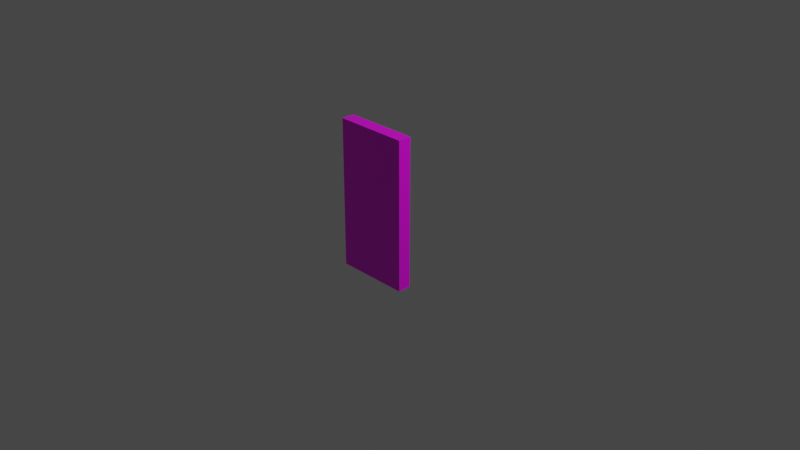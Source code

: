 # Source: multidecor_kitchen_wall_cabinet_half_door.blend  (saved by Blender 2.90.7; exported with 4.5.12 LTS)
import bpy
from mathutils import Matrix  # noqa: F401  (used for matrix-valued properties, if any)

bpy.ops.wm.read_factory_settings(use_empty=True)
scene = bpy.context.scene
scene.name = 'Scene'

# ---- collections
col_collection = bpy.data.collections.new('Collection'); scene.collection.children.link(col_collection)

# ---- images (referenced by path relative to the original .blend; pixels are not part of the script)
import os
ASSET_DIR = os.environ.get("B2B_ASSET_DIR", "")  # directory of the original .blend (textures are referenced by path, not embedded)
HERE = os.path.dirname(os.path.abspath(__file__))  # packed textures are extracted next to this script under _unpacked/

def load_image(name, relpath, width, height, colorspace="sRGB"):
    """Load a texture the original file referenced (path relative to the .blend, or extracted next to this script)."""
    p = next((c for c in (os.path.join(HERE, relpath), os.path.join(ASSET_DIR, relpath)) if relpath and os.path.exists(c)), "")
    if p:
        img = bpy.data.images.load(p, check_existing=True)
        img.name = name
    else:  # same state as the original file: an image datablock whose file is absent (Cycles renders it pink)
        img = bpy.data.images.new(name, width, height)
        img.source = "FILE"
        img.filepath = "//" + (relpath or name)
    img.colorspace_settings.name = colorspace
    return img
img_multidecor_wood_png_002 = load_image('multidecor_wood.png.002', 'multidecor_wood.png', 1024, 1024, 'sRGB')
img_multidecor_metal_material_png_002 = load_image('multidecor_metal_material.png.002', 'multidecor_metal_material.png', 1024, 1024, 'sRGB')

# ---- materials (node trees are filled in below, after node groups)
mat_material_008 = bpy.data.materials.new('Material.008')
mat_material_008.alpha_threshold = 0.0
mat_material_008.use_transparent_shadow = False
mat_material_008.line_color = (0.0, 0.0, 0.0, 1.0)
mat_material_007 = bpy.data.materials.new('Material.007')
mat_material_007.use_transparent_shadow = False

# ---- material node trees
mat_material_008.use_nodes = True; mat_material_008.node_tree.nodes.clear()
_N = mat_material_008.node_tree.nodes; _L = mat_material_008.node_tree.links
n0 = _N.new('ShaderNodeOutputMaterial'); n0.name = 'Material Output'; n0.location = (300, 300)
n1 = _N.new('ShaderNodeBsdfPrincipled'); n1.name = 'Principled BSDF'; n1.location = (10, 300)
n1.distribution = 'GGX'
n1.subsurface_method = 'BURLEY'
n1.inputs[2].default_value = 0.4
n1.inputs[3].default_value = 1.45
n1.inputs[27].default_value = (0.0, 0.0, 0.0, 1.0)
n1.inputs[28].default_value = 1.0
n2 = _N.new('ShaderNodeTexImage'); n2.name = 'Image Texture'; n2.location = (-280, 280)
n2.image = img_multidecor_wood_png_002
n2.interpolation = 'Closest'
_L.new(n1.outputs[0], n0.inputs[0])
_L.new(n2.outputs[0], n1.inputs[0])
n0.is_active_output = True
mat_material_007.use_nodes = True; mat_material_007.node_tree.nodes.clear()
_N = mat_material_007.node_tree.nodes; _L = mat_material_007.node_tree.links
n0 = _N.new('ShaderNodeBsdfPrincipled'); n0.name = 'Principled BSDF'; n0.location = (10, 300)
n0.distribution = 'GGX'
n0.subsurface_method = 'BURLEY'
n0.inputs[3].default_value = 1.45
n0.inputs[27].default_value = (0.0, 0.0, 0.0, 1.0)
n0.inputs[28].default_value = 1.0
n1 = _N.new('ShaderNodeOutputMaterial'); n1.name = 'Material Output'; n1.location = (300, 300)
n2 = _N.new('ShaderNodeTexImage'); n2.name = 'Image Texture'; n2.location = (-280, 280)
n2.image = img_multidecor_metal_material_png_002
n2.interpolation = 'Closest'
_L.new(n0.outputs[0], n1.inputs[0])
_L.new(n2.outputs[0], n0.inputs[0])
n1.is_active_output = True

# ---- world
world_world = bpy.data.worlds.new('World'); scene.world = world_world
world_world.use_nodes = True; world_world.node_tree.nodes.clear()
_N = world_world.node_tree.nodes; _L = world_world.node_tree.links
n0 = _N.new('ShaderNodeOutputWorld'); n0.name = 'World Output'; n0.location = (300, 300)
n1 = _N.new('ShaderNodeBackground'); n1.name = 'Background'; n1.location = (10, 300)
n1.inputs[0].default_value = (0.05088, 0.05088, 0.05088, 1.0)
_L.new(n1.outputs[0], n0.inputs[0])
n0.is_active_output = True
world_world.color = (0.05088, 0.05088, 0.05088)
world_world.use_sun_shadow = False
world_world.sun_shadow_jitter_overblur = 0.0

# ---- cameras
cam_camera = bpy.data.cameras.new('Camera')
cam_camera.clip_end = 100.0
cam_camera.ortho_scale = 7.314

# ---- lights
light_light = bpy.data.lights.new('Light', 'POINT')
light_light.transmission_factor = 0.0
light_light.energy = 1000.0
light_light.shadow_soft_size = 0.1
light_light.shadow_maximum_resolution = 0.006
light_light.use_absolute_resolution = True

# ---- meshes
me_cube_003 = bpy.data.meshes.new('Cube.003')
me_cube_003.from_pydata([(0.85, 8.205e-08, 0.85), (0.85, 8.205e-08, -0.85), (0.0, 0.0, 0.85), (0.0, 0.0, -0.85), (0.85, -0.15, 0.85), (0.85, -0.15, -0.85), (-6.557e-09, -0.15, 0.85), (-6.557e-09, -0.15, -0.85), (0.6643, -0.15, -0.5), (0.6643, -0.15, -0.6), (0.7643, -0.15, -0.5), (0.7643, -0.15, -0.6), (0.7643, -0.25, -0.5), (0.6643, -0.25, -0.5), (0.6643, -0.25, -0.6), (0.7643, -0.25, -0.6), (0.7643, -0.3, -0.5), (0.6643, -0.3, -0.5), (0.6643, -0.3, -0.6), (0.7643, -0.3, -0.6), (0.7643, -0.25, -0.1), (0.6643, -0.25, -0.1), (0.7643, -0.3, -0.1), (0.6643, -0.3, -0.1), (0.7643, -0.25, -5.96e-08), (0.6643, -0.25, -5.96e-08), (0.7643, -0.3, -5.96e-08), (0.6643, -0.3, -5.96e-08), (0.7643, -0.15, -0.1), (0.6643, -0.15, -0.1), (0.7643, -0.15, -5.96e-08), (0.6643, -0.15, -5.96e-08)], [], [(1, 3, 2, 0), (5, 4, 6, 7), (3, 1, 5, 7), (1, 0, 4, 5), (0, 2, 6, 4), (2, 3, 7, 6), (12, 13, 21, 20), (9, 11, 15, 14), (10, 8, 13, 12), (11, 10, 12, 15), (8, 9, 14, 13), (17, 18, 19, 16), (15, 12, 16, 19), (13, 14, 18, 17), (14, 15, 19, 18), (22, 20, 24, 26), (13, 17, 23, 21), (17, 16, 22, 23), (16, 12, 20, 22), (24, 25, 27, 26), (23, 22, 26, 27), (21, 23, 27, 25), (24, 20, 28, 30), (25, 24, 30, 31), (21, 25, 31, 29), (20, 21, 29, 28)])
me_cube_003.polygons.foreach_set('material_index', [0, 0, 0, 0, 0, 0, 1, 1, 1, 1, 1, 1, 1, 1, 1, 1, 1, 1, 1, 1, 1, 1, 1, 1, 1, 1])
_uv = me_cube_003.uv_layers.new(name='UVMap')
_uv.uv.foreach_set('vector', [0.3012, 0.9999, 0.04061, 0.9999, 0.04061, 0.5405, 0.3012, 0.5405, 0.3012, 0.04061, 0.3012, 0.5, 0.04061, 0.5, 0.04061, 0.04061, 0.04061, 7.533e-05, 0.3012, 7.564e-05, 0.3012, 0.04061, 0.04061, 0.04061, 0.5676, 0.04061, 0.5676, 0.5, 0.527, 0.5, 0.527, 0.04061, 0.3012, 0.5405, 0.04061, 0.5405, 0.04061, 0.5, 0.3012, 0.5, 7.539e-05, 0.5, 7.533e-05, 0.04061, 0.04061, 0.04061, 0.04061, 0.5, 1.222, 1.483, 1.222, 1.594, 0.7777, 1.594, 0.7777, 1.483, 0.9999, -0.1506, 0.9999, -0.03953, 0.8888, -0.03953, 0.8888, -0.1506, 0.6666, 1.483, 0.6666, 1.594, 0.5555, 1.594, 0.5555, 1.483, 1.333, 0.7217, 1.222, 0.7217, 1.222, 0.6106, 1.333, 0.6106, 1.222, 0.7219, 1.333, 0.7219, 1.333, 0.833, 1.222, 0.833, 1.389, -0.1506, 1.5, -0.1506, 1.5, -0.03953, 1.389, -0.03953, 1.333, 0.6106, 1.222, 0.6106, 1.222, 0.555, 1.333, 0.555, 1.222, 0.833, 1.333, 0.833, 1.333, 0.8885, 1.222, 0.8885, 0.8888, -0.1506, 0.8888, -0.03953, 0.8332, -0.03953, 0.8332, -0.1506, 0.7777, 0.555, 0.7777, 0.6106, 0.6666, 0.6106, 0.6666, 0.555, 1.222, 0.833, 1.222, 0.8885, 0.7777, 0.8885, 0.7777, 0.833, 1.389, -0.1506, 1.389, -0.03953, 0.9443, -0.03953, 0.9443, -0.1506, 1.222, 0.555, 1.222, 0.6106, 0.7777, 0.6106, 0.7777, 0.555, 0.1112, -0.03953, 0.1112, -0.1506, 0.1668, -0.1506, 0.1668, -0.03953, 0.9443, -0.1506, 0.9443, -0.03953, 0.8332, -0.03953, 0.8332, -0.1506, 0.7777, 0.833, 0.7777, 0.8885, 0.6666, 0.8885, 0.6666, 0.833, 0.6666, 0.6106, 0.7777, 0.6106, 0.7777, 0.7217, 0.6666, 0.7217, 0.1112, -0.1506, 0.1112, -0.03953, 0.0001284, -0.03953, 0.0001286, -0.1506, 0.7777, 0.833, 0.6666, 0.833, 0.6666, 0.7219, 0.7777, 0.7219, 0.1112, 1.483, 0.1112, 1.594, 0.0001265, 1.594, 0.0001265, 1.483])
me_cube_003.materials.append(mat_material_008)
me_cube_003.materials.append(mat_material_007)
me_cube_003.use_remesh_preserve_volume = False
me_cube_003.use_remesh_preserve_attributes = False
me_cube_003.use_mirror_vertex_groups = False
me_cube_003.update()

# ---- objects
ob_light = bpy.data.objects.new('Light', light_light)
ob_camera = bpy.data.objects.new('Camera', cam_camera)
ob_cube_003 = bpy.data.objects.new('Cube.003', me_cube_003)

# ---- transforms, parenting, visibility, modifiers, constraints
ob_light.location = (4.076, 1.005, 5.904)
ob_light.rotation_euler = (0.6503, 0.05522, 1.866)
ob_light.lock_rotations_4d = False
ob_light.empty_display_type = 'ARROWS'
ob_light.color = (0.0, 0.0, 0.0, 0.0)
ob_light.lineart.crease_threshold = 0.0
ob_camera.location = (7.359, -6.926, 4.958)
ob_camera.rotation_euler = (1.109, 0.0, 0.8149)
ob_camera.lock_rotations_4d = False
ob_camera.empty_display_type = 'ARROWS'
ob_camera.color = (0.0, 0.0, 0.0, 0.0)
ob_camera.display_type = 'WIRE'
ob_camera.lineart.crease_threshold = 0.0
ob_cube_003.location = (0.0, 0.0, 0.0)
ob_cube_003.rotation_euler = (0.0, -0.0, 3.142)
ob_cube_003.lock_rotations_4d = False
ob_cube_003.empty_display_type = 'ARROWS'
ob_cube_003.lineart.crease_threshold = 0.0

# ---- collection membership
col_collection.objects.link(ob_light)
col_collection.objects.link(ob_camera)
col_collection.objects.link(ob_cube_003)

# ---- scene / render settings (as saved in the file)
scene.camera = ob_camera
scene.frame_start = 1; scene.frame_end = 250; scene.frame_set(1)
scene.render.engine = 'BLENDER_EEVEE_NEXT'
scene.cycles.use_denoising = False
scene.cycles.samples = 128
scene.cycles.sampling_pattern = 'TABULATED_SOBOL'
scene.cycles.use_adaptive_sampling = False
scene.cycles.use_light_tree = False
scene.view_settings.view_transform = 'Filmic'
bpy.context.view_layer.update()
